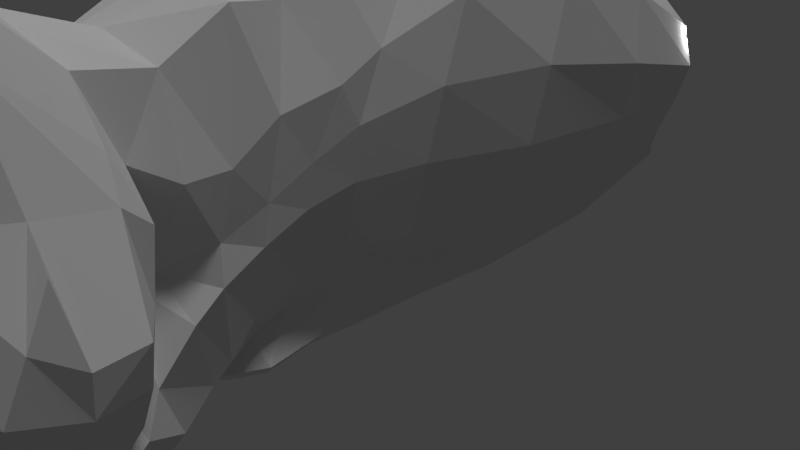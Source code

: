 # Source: cat_new.blend  (saved by Blender 2.79.0; exported with 4.5.12 LTS)
import bpy
from mathutils import Matrix  # noqa: F401  (used for matrix-valued properties, if any)

bpy.ops.wm.read_factory_settings(use_empty=True)
scene = bpy.context.scene
scene.name = 'Scene'

# ---- collections
col_collection_1 = bpy.data.collections.new('Collection 1'); scene.collection.children.link(col_collection_1)

# ---- world
world_world = bpy.data.worlds.new('World'); scene.world = world_world
world_world.color = (0.05088, 0.05088, 0.05088)
world_world.use_sun_shadow = False
world_world.sun_shadow_jitter_overblur = 0.0
world_world.cycles.sampling_method = 'MANUAL'

# ---- cameras
cam_camera = bpy.data.cameras.new('Camera')
cam_camera.clip_end = 100.0
cam_camera.lens = 35.0
cam_camera.sensor_width = 32.0
cam_camera.sensor_height = 18.0
cam_camera.ortho_scale = 7.314
cam_camera.dof.focus_distance = 0.0
cam_camera.dof.aperture_fstop = 128.0

# ---- lights
light_sun = bpy.data.lights.new('Sun', 'SUN')
light_sun.transmission_factor = 0.0
light_sun.angle = 0.1993
light_sun.energy = 1.0
light_sun.shadow_buffer_clip_start = 0.5
light_sun.shadow_soft_size = 0.1
light_sun.shadow_cascade_max_distance = 1000.0
light_lamp = bpy.data.lights.new('Lamp', 'POINT')
light_lamp.transmission_factor = 0.0
light_lamp.cutoff_distance = 30.0
light_lamp.energy = 100.0
light_lamp.shadow_buffer_clip_start = 1.001
light_lamp.shadow_soft_size = 0.1
light_lamp.shadow_maximum_resolution = 0.006
light_lamp.use_absolute_resolution = True

# ---- meshes
me_plane_001 = bpy.data.meshes.new('Plane.001')
me_plane_001.from_pydata([(-0.3381, 0.4658, -5.736), (0.194, -0.6605, -4.926), (0.5504, -2.007, -4.561), (1.775, 0.9208, -6.253), (1.465, -2.088, -4.687), (2.671, 0.8035, -6.891), (2.689, -2.004, -5.268), (3.234, 0.6113, -7.266), (3.438, -1.503, -6.763), (4.142, 0.3223, -8.28), (4.399, -0.8998, -7.729), (4.567, -0.4556, -8.024), (0.6557, 0.7609, -5.899), (1.537, -0.1681, -5.025), (2.262, -0.2267, -5.148), (1.062, -3.178, -4.056), (3.078, -0.5473, -5.494), (3.824, -0.486, -6.842), (4.255, -0.5515, -7.184), (-0.9946, 0.08477, -6.004), (-0.6853, -1.523, -5.642), (0.04359, -2.529, -5.208), (2.156, 1.218, -7.312), (0.8446, -3.109, -5.83), (2.888, 1.111, -7.754), (2.791, -2.53, -6.686), (3.196, 0.8379, -8.522), (3.353, -2.043, -7.63), (4.089, 0.2811, -8.815), (4.459, -1.221, -8.293), (4.592, -0.5151, -8.496), (0.4994, -3.044, -4.062), (0.2536, -3.297, -4.631), (0.7041, -3.645, -5.041), (0.5057, -3.826, -4.114), (0.6837, -4.033, -4.255), (0.7982, -4.173, -3.845), (0.6725, -3.687, -3.938), (-1.542, -0.344, -6.731), (-1.263, -0.4238, -8.51), (-0.9043, -2.2, -6.306), (-1.076, -1.874, -8.718), (-0.4083, -3.099, -6.199), (1.987, 1.044, -8.787), (-0.8323, -3.276, -8.48), (0.4354, -0.2731, -10.14), (0.6429, -3.226, -6.61), (2.529, 0.894, -9.215), (-0.04529, -3.485, -8.998), (1.271, -0.926, -10.61), (2.442, -3.112, -7.466), (3.148, 0.6689, -9.227), (1.208, -3.129, -9.482), (3.284, -2.165, -8.254), (3.841, 0.2271, -9.425), (2.203, -2.708, -9.533), (3.428, -0.3689, -10.38), (4.215, -1.513, -8.968), (4.199, -0.7168, -9.249), (3.55, -1.642, -10.18), (3.761, -1.228, -10.35), (-0.5654, -0.3269, -9.306), (-0.06961, -1.671, -9.797), (0.5743, -1.78, -10.19), (-0.4824, -4.597, -8.44), (1.255, -3.072, -10.51), (-1.468, -0.4914, -7.746), (-1.235, -2.03, -7.228), (-0.7258, -3.255, -7.423), (0.2632, -3.597, -7.303), (2.119, -3.136, -8.64), (2.771, 0.4286, -9.754), (3.0, -2.343, -8.666), (3.682, -0.08519, -9.957), (3.977, -1.673, -9.692), (4.047, -1.037, -10.07), (-0.8381, -4.358, -8.157), (-0.7764, -4.194, -7.381), (-0.1384, -4.406, -7.369), (-0.7375, -5.097, -7.681), (-0.4988, -5.168, -7.603), (-0.6055, -5.361, -7.866), (-0.7415, -4.947, -8.06), (-1.336, 2.099, -6.66), (-1.935, 2.017, -7.396), (2.409, 1.769, -7.636), (2.104, 1.424, -8.786), (-0.4226, 1.955, -6.379), (1.865, 1.914, -6.399), (0.5158, 1.915, -6.182), (-1.809, 1.517, -8.492), (1.149, 0.837, -10.58), (-1.391, 1.146, -9.166), (0.2598, 0.7088, -10.48), (-0.7421, 0.8567, -9.784), (-1.774, 3.238, -6.272), (-2.406, 2.979, -7.011), (2.399, 2.435, -7.642), (2.481, 2.125, -8.496), (-0.9316, 3.533, -5.94), (1.78, 2.981, -5.83), (0.2268, 3.536, -5.785), (-2.37, 2.631, -8.679), (1.222, 2.172, -10.95), (-1.914, 2.538, -9.668), (-0.01596, 2.064, -11.09), (-1.166, 2.341, -10.42), (2.773, 0.9341, -9.896), (3.048, 0.5994, -10.32), (2.196, -1.082, -10.95), (3.05, -2.138, -10.39), (2.667, -2.026, -10.85), (1.263, -3.371, -9.891), (1.623, -2.968, -9.542), (2.202, -2.528, -10.87), (3.287, 0.1559, -10.41), (2.704, 1.545, -9.321), (2.021, 0.2318, -10.94), (2.664, 2.0, -9.005), (1.977, 1.783, -10.46), (2.813, 1.172, -10.67), (2.955, 0.6005, -10.93), (2.735, -0.4067, -11.04), (3.131, -1.62, -10.79), (3.433, -0.3603, -11.01), (3.524, -1.215, -10.9), (3.594, -0.7993, -10.97), (1.715, -3.194, -10.3), (3.224, 0.08075, -11.05), (2.651, 1.728, -10.32), (2.614, 0.5072, -11.0), (2.594, 2.045, -10.14), (2.451, 1.813, -10.4), (2.204, -2.788, -10.36), (1.625, -3.158, -10.7), (2.142, -2.827, -10.88), (1.883, -3.164, -10.57), (2.159, -2.937, -10.64), (1.385, -3.367, -10.56), (1.346, -3.499, -10.2), (1.67, -3.389, -10.45), (1.638, -3.262, -10.7), (1.811, -3.272, -10.6), (-2.063, 3.964, -5.945), (-2.834, 3.788, -6.899), (2.259, 3.28, -7.202), (2.403, 2.921, -8.242), (-1.135, 3.987, -5.795), (1.59, 3.874, -5.962), (0.03794, 4.215, -5.614), (-2.772, 3.465, -8.407), (1.011, 2.986, -11.13), (-2.184, 3.276, -9.666), (-0.2438, 2.885, -11.29), (-1.406, 3.16, -10.57), (2.487, 2.747, -8.779), (2.233, 2.572, -10.2), (2.434, 2.542, -9.803), (1.418, 1.511, -10.73), (1.518, 2.346, -11.0), (2.163, 1.92, -10.58), (1.549, 2.889, -11.03), (2.566, 2.65, -10.54), (1.902, 2.345, -10.95), (1.989, 2.951, -11.08), (-2.274, 4.834, -5.825), (-3.135, 4.755, -6.767), (2.394, 4.169, -6.97), (2.445, 3.604, -7.876), (-1.339, 4.929, -5.602), (1.7, 4.672, -5.661), (-0.1477, 4.86, -5.52), (-3.0, 4.552, -8.424), (0.7997, 3.894, -11.11), (-2.364, 4.276, -9.674), (-0.4627, 3.839, -11.28), (-1.614, 4.073, -10.56), (2.501, 3.444, -8.472), (2.19, 3.189, -10.03), (2.42, 3.367, -9.549), (1.406, 3.813, -10.99), (2.457, 3.571, -10.5), (1.866, 3.824, -11.05), (-2.297, 5.738, -5.83), (-3.175, 5.496, -6.709), (2.432, 4.826, -6.602), (2.555, 4.315, -7.516), (-1.316, 5.761, -5.548), (1.965, 5.859, -5.537), (-0.1251, 5.71, -5.444), (-3.142, 5.26, -8.349), (0.7786, 4.701, -11.08), (-2.342, 5.126, -9.598), (-0.4401, 4.688, -11.21), (-1.592, 4.922, -10.48), (2.622, 4.151, -8.263), (2.317, 4.044, -9.894), (2.406, 4.153, -9.34), (1.371, 4.692, -11.01), (2.405, 4.387, -10.55), (1.857, 4.601, -11.1), (-2.264, 6.727, -5.494), (-3.122, 6.658, -6.46), (2.856, 5.987, -5.975), (3.06, 5.387, -7.092), (-1.217, 6.506, -5.308), (2.093, 6.996, -5.211), (0.1101, 6.949, -5.214), (-3.142, 6.414, -8.005), (0.7352, 6.139, -11.04), (-2.368, 6.312, -9.309), (-0.4912, 6.066, -11.04), (-1.631, 6.154, -10.23), (3.089, 5.042, -8.095), (2.45, 5.011, -9.899), (2.913, 4.94, -9.209), (1.344, 6.032, -10.97), (2.475, 5.534, -10.61), (1.849, 5.86, -11.11), (-2.34, 8.072, -5.532), (-3.153, 7.832, -6.343), (3.052, 7.989, -5.934), (3.42, 7.193, -7.088), (-1.329, 8.187, -5.266), (2.283, 9.185, -5.404), (-0.1291, 8.159, -5.115), (-3.192, 7.526, -7.927), (0.6366, 7.537, -10.97), (-2.428, 7.504, -9.214), (-0.5646, 7.414, -10.9), (-1.695, 7.42, -10.13), (3.472, 6.772, -8.187), (2.601, 6.812, -10.08), (3.088, 6.615, -9.349), (1.291, 7.486, -10.94), (2.551, 7.02, -10.65), (1.862, 7.273, -11.13), (-2.088, 10.13, -6.119), (-2.806, 9.943, -6.854), (2.944, 10.06, -6.506), (3.346, 9.6, -7.552), (-1.084, 10.15, -5.863), (1.705, 10.9, -5.765), (-0.04262, 10.37, -5.713), (-2.877, 9.802, -8.221), (0.717, 9.707, -10.82), (-2.164, 9.778, -9.331), (-0.408, 9.693, -10.79), (-1.472, 9.7, -10.12), (3.287, 9.474, -8.471), (2.603, 9.313, -10.02), (3.05, 9.427, -9.418), (1.335, 9.74, -10.78), (2.55, 9.599, -10.54), (1.936, 9.762, -10.92), (-1.454, 12.29, -7.155), (-2.11, 12.23, -7.746), (2.62, 12.32, -7.518), (2.9, 12.18, -8.196), (-0.661, 12.31, -6.968), (1.586, 12.68, -6.88), (0.2301, 12.79, -6.84), (-2.07, 12.05, -8.722), (0.8752, 11.92, -10.53), (-1.584, 12.05, -9.448), (-0.05628, 11.95, -10.41), (-0.9959, 11.98, -10.01), (2.823, 11.95, -8.831), (2.536, 11.82, -9.761), (2.672, 11.77, -9.353), (1.411, 12.38, -10.57), (2.367, 12.1, -10.1), (1.838, 12.34, -10.53), (-0.4397, 12.99, -7.899), (-0.7557, 12.95, -8.222), (1.803, 13.34, -8.091), (1.955, 13.22, -8.486), (0.02476, 13.0, -7.808), (1.369, 13.51, -7.787), (0.5172, 13.58, -7.755), (-0.7665, 12.87, -8.753), (0.8106, 12.67, -9.968), (-0.4779, 12.85, -9.149), (0.2325, 12.72, -9.876), (-0.1735, 12.77, -9.624), (1.955, 13.12, -8.885), (1.841, 13.06, -9.536), (1.907, 13.08, -9.196), (1.156, 13.24, -9.981), (1.716, 13.11, -9.798), (1.386, 13.19, -9.908), (0.2824, 13.1, -8.88), (0.1877, 13.09, -8.984), (0.9785, 13.63, -8.965), (1.025, 13.61, -9.084), (0.4221, 13.11, -8.848), (0.8463, 13.69, -8.853), (0.5897, 13.71, -8.848), (0.1855, 13.07, -9.155), (0.6593, 13.01, -9.5), (0.2747, 13.06, -9.281), (0.5164, 13.01, -9.478), (0.3703, 13.04, -9.386), (1.025, 13.58, -9.208), (0.9903, 13.55, -9.397), (1.01, 13.56, -9.295), (0.7829, 13.61, -9.526), (0.9525, 13.57, -9.475), (0.8526, 13.59, -9.505), (0.6563, 13.71, -9.232)], [], [(20, 2, 21), (3, 14, 13), (12, 3, 13), (5, 16, 14), (2, 15, 31), (43, 24, 22), (7, 17, 16), (23, 6, 25), (47, 26, 24), (17, 11, 18), (51, 28, 26), (30, 29, 10), (8, 29, 27), (28, 58, 30), (23, 32, 33), (4, 33, 15), (58, 29, 30), (17, 10, 8), (16, 8, 6), (14, 6, 4), (1, 13, 2), (13, 4, 2), (0, 12, 1), (57, 29, 58), (33, 34, 35), (9, 30, 11), (53, 29, 57), (26, 9, 7), (50, 27, 53), (24, 7, 5), (23, 50, 46), (22, 5, 3), (42, 23, 46), (40, 21, 42), (2, 32, 21), (34, 36, 35), (15, 37, 31), (31, 34, 32), (15, 35, 36), (1, 19, 0), (25, 6, 27), (6, 8, 27), (38, 20, 40), (20, 1, 2), (3, 5, 14), (5, 7, 16), (2, 4, 15), (43, 47, 24), (7, 9, 17), (23, 4, 6), (47, 51, 26), (17, 9, 11), (51, 54, 28), (10, 18, 11), (11, 30, 10), (8, 10, 29), (28, 54, 58), (23, 21, 32), (4, 23, 33), (17, 18, 10), (16, 17, 8), (14, 16, 6), (1, 12, 13), (13, 14, 4), (33, 32, 34), (9, 28, 30), (53, 27, 29), (26, 28, 9), (50, 25, 27), (24, 26, 7), (23, 25, 50), (22, 24, 5), (42, 21, 23), (40, 20, 21), (2, 31, 32), (34, 37, 36), (15, 36, 37), (31, 37, 34), (15, 33, 35), (1, 20, 19), (38, 19, 20), (67, 68, 44), (45, 62, 63), (61, 62, 45), (49, 63, 65), (44, 76, 64), (69, 70, 52), (51, 71, 73), (75, 59, 74), (55, 72, 74), (73, 75, 58), (69, 78, 77), (48, 64, 78), (58, 75, 74), (63, 48, 52), (41, 44, 62), (62, 44, 48), (39, 41, 61), (57, 58, 74), (78, 80, 79), (56, 60, 75), (53, 57, 74), (50, 53, 72), (69, 46, 50), (42, 46, 69), (40, 42, 68), (44, 68, 77), (79, 80, 81), (64, 76, 82), (76, 77, 79), (64, 81, 80), (41, 39, 66), (70, 72, 52), (72, 113, 52), (38, 40, 67), (67, 44, 41), (45, 63, 49), (44, 64, 48), (69, 52, 48), (47, 71, 51), (51, 73, 54), (60, 59, 75), (55, 74, 59), (73, 58, 54), (69, 77, 68), (48, 78, 69), (63, 112, 65), (41, 62, 61), (62, 48, 63), (78, 79, 77), (56, 75, 73), (53, 74, 72), (71, 56, 73), (50, 72, 70), (69, 50, 70), (42, 69, 68), (40, 68, 67), (44, 77, 76), (79, 81, 82), (64, 82, 81), (76, 79, 82), (64, 80, 78), (41, 66, 67), (38, 67, 66), (0, 83, 87), (38, 90, 84), (39, 90, 66), (22, 88, 85), (61, 92, 39), (0, 89, 12), (61, 93, 94), (43, 85, 86), (12, 88, 3), (45, 91, 93), (38, 83, 19), (0, 19, 83), (38, 66, 90), (39, 92, 90), (22, 3, 88), (61, 94, 92), (0, 87, 89), (61, 45, 93), (43, 22, 85), (12, 89, 88), (38, 84, 83), (89, 100, 88), (92, 106, 104), (85, 98, 86), (90, 104, 102), (87, 101, 89), (83, 99, 87), (91, 105, 93), (84, 102, 96), (88, 97, 85), (94, 105, 106), (84, 95, 83), (45, 49, 91), (52, 113, 112), (60, 126, 125), (86, 118, 116), (71, 108, 115), (43, 116, 107), (65, 109, 49), (103, 158, 159), (55, 59, 110), (49, 117, 91), (126, 56, 124), (47, 107, 108), (59, 60, 123), (134, 142, 136), (128, 124, 56), (123, 111, 110), (117, 122, 130), (108, 120, 121), (107, 129, 120), (115, 121, 128), (110, 111, 114), (60, 56, 126), (116, 131, 129), (123, 60, 125), (123, 110, 59), (119, 130, 132), (123, 125, 109), (109, 125, 122), (125, 126, 122), (126, 124, 122), (128, 122, 124), (122, 128, 130), (128, 121, 130), (121, 120, 130), (130, 120, 132), (120, 129, 132), (56, 115, 128), (71, 115, 56), (109, 114, 111), (89, 101, 100), (92, 94, 106), (85, 97, 98), (90, 92, 104), (87, 99, 101), (83, 95, 99), (91, 103, 105), (84, 90, 102), (88, 100, 97), (94, 93, 105), (84, 96, 95), (86, 98, 118), (71, 47, 108), (43, 86, 116), (65, 114, 109), (91, 117, 119), (49, 109, 117), (47, 43, 107), (110, 133, 55), (123, 109, 111), (117, 109, 122), (108, 107, 120), (107, 116, 129), (115, 108, 121), (116, 118, 131), (119, 117, 130), (112, 113, 127), (113, 55, 127), (133, 136, 127), (114, 134, 135), (127, 55, 133), (72, 55, 113), (63, 52, 112), (110, 114, 133), (135, 134, 136), (137, 135, 136), (114, 137, 133), (127, 142, 140), (139, 140, 138), (140, 141, 138), (65, 139, 138), (134, 138, 141), (127, 139, 112), (131, 132, 129), (132, 131, 119), (102, 152, 150), (95, 144, 143), (105, 151, 153), (97, 146, 98), (131, 156, 119), (106, 153, 154), (95, 147, 99), (98, 155, 118), (104, 154, 152), (119, 158, 91), (100, 145, 97), (101, 148, 100), (99, 149, 101), (118, 157, 131), (96, 150, 144), (151, 159, 161), (156, 160, 119), (158, 163, 159), (160, 162, 163), (158, 160, 163), (163, 164, 159), (161, 159, 164), (163, 162, 164), (147, 171, 149), (151, 180, 173), (155, 179, 157), (161, 182, 180), (144, 172, 166), (162, 178, 181), (157, 178, 156), (164, 181, 182), (150, 174, 172), (144, 165, 143), (153, 173, 175), (145, 168, 146), (154, 175, 176), (143, 169, 147), (152, 176, 174), (148, 167, 145), (146, 177, 155), (149, 170, 148), (168, 195, 177), (171, 188, 170), (177, 197, 179), (169, 189, 171), (179, 196, 178), (166, 190, 184), (173, 198, 191), (172, 192, 190), (165, 184, 183), (181, 196, 199), (173, 193, 175), (167, 186, 168), (180, 200, 198), (176, 193, 194), (169, 183, 187), (182, 199, 200), (174, 194, 192), (170, 185, 167), (195, 215, 197), (189, 205, 207), (197, 214, 196), (184, 208, 202), (191, 216, 209), (190, 210, 208), (183, 202, 201), (199, 214, 217), (193, 209, 211), (185, 204, 186), (198, 218, 216), (194, 211, 212), (187, 201, 205), (200, 217, 218), (192, 212, 210), (188, 203, 185), (186, 213, 195), (188, 207, 206), (214, 233, 232), (202, 226, 220), (209, 234, 227), (208, 228, 226), (201, 220, 219), (217, 232, 235), (209, 229, 211), (203, 222, 204), (216, 236, 234), (212, 229, 230), (201, 223, 205), (218, 235, 236), (210, 230, 228), (206, 221, 203), (204, 231, 213), (207, 224, 206), (213, 233, 215), (205, 225, 207), (234, 245, 227), (228, 244, 226), (219, 238, 237), (235, 250, 253), (227, 247, 229), (221, 240, 222), (234, 254, 252), (229, 248, 230), (223, 237, 241), (236, 253, 254), (230, 246, 228), (224, 239, 221), (222, 249, 231), (224, 243, 242), (231, 251, 233), (225, 241, 243), (232, 251, 250), (220, 244, 238), (253, 268, 271), (245, 265, 247), (239, 258, 240), (252, 272, 270), (247, 266, 248), (241, 255, 259), (254, 271, 272), (248, 264, 246), (242, 257, 239), (240, 267, 249), (242, 261, 260), (249, 269, 251), (243, 259, 261), (250, 269, 268), (244, 256, 238), (252, 263, 245), (246, 262, 244), (237, 256, 255), (103, 91, 158), (134, 141, 142), (133, 137, 136), (114, 65, 134), (114, 135, 137), (127, 136, 142), (140, 142, 141), (65, 112, 139), (134, 65, 138), (127, 140, 139), (102, 104, 152), (95, 96, 144), (105, 103, 151), (97, 145, 146), (131, 157, 156), (106, 105, 153), (95, 143, 147), (98, 146, 155), (104, 106, 154), (119, 160, 158), (100, 148, 145), (101, 149, 148), (99, 147, 149), (118, 155, 157), (96, 102, 150), (151, 103, 159), (156, 162, 160), (147, 169, 171), (151, 161, 180), (155, 177, 179), (161, 164, 182), (144, 150, 172), (162, 156, 178), (157, 179, 178), (164, 162, 181), (150, 152, 174), (144, 166, 165), (153, 151, 173), (145, 167, 168), (154, 153, 175), (143, 165, 169), (152, 154, 176), (148, 170, 167), (146, 168, 177), (149, 171, 170), (168, 186, 195), (171, 189, 188), (177, 195, 197), (169, 187, 189), (179, 197, 196), (166, 172, 190), (173, 180, 198), (172, 174, 192), (165, 166, 184), (181, 178, 196), (173, 191, 193), (167, 185, 186), (180, 182, 200), (176, 175, 193), (169, 165, 183), (182, 181, 199), (174, 176, 194), (170, 188, 185), (195, 213, 215), (189, 187, 205), (197, 215, 214), (184, 190, 208), (191, 198, 216), (190, 192, 210), (183, 184, 202), (199, 196, 214), (193, 191, 209), (185, 203, 204), (198, 200, 218), (194, 193, 211), (187, 183, 201), (200, 199, 217), (192, 194, 212), (188, 206, 203), (186, 204, 213), (188, 189, 207), (214, 215, 233), (202, 208, 226), (209, 216, 234), (208, 210, 228), (201, 202, 220), (217, 214, 232), (209, 227, 229), (203, 221, 222), (216, 218, 236), (212, 211, 229), (201, 219, 223), (218, 217, 235), (210, 212, 230), (206, 224, 221), (204, 222, 231), (207, 225, 224), (213, 231, 233), (205, 223, 225), (234, 252, 245), (228, 246, 244), (219, 220, 238), (235, 232, 250), (227, 245, 247), (221, 239, 240), (234, 236, 254), (229, 247, 248), (223, 219, 237), (236, 235, 253), (230, 248, 246), (224, 242, 239), (222, 240, 249), (224, 225, 243), (231, 249, 251), (225, 223, 241), (232, 233, 251), (220, 226, 244), (253, 250, 268), (245, 263, 265), (239, 257, 258), (252, 254, 272), (247, 265, 266), (241, 237, 255), (254, 253, 271), (248, 266, 264), (242, 260, 257), (240, 258, 267), (242, 243, 261), (249, 267, 269), (243, 241, 259), (250, 251, 269), (244, 262, 256), (252, 270, 263), (246, 264, 262), (237, 238, 256), (270, 290, 288), (265, 284, 266), (259, 273, 277), (272, 289, 290), (266, 282, 264), (260, 275, 257), (258, 285, 267), (260, 279, 278), (267, 287, 269), (261, 277, 279), (269, 286, 268), (262, 274, 256), (263, 288, 281), (264, 280, 262), (255, 274, 273), (271, 286, 289), (265, 281, 283), (257, 276, 258), (283, 299, 301), (275, 294, 276), (288, 308, 306), (283, 302, 284), (277, 291, 295), (290, 307, 308), (284, 300, 282), (278, 293, 275), (285, 294, 303), (279, 296, 278), (287, 303, 305), (279, 295, 297), (287, 304, 286), (280, 292, 274), (281, 306, 299), (282, 298, 280), (273, 292, 291), (289, 304, 307), (270, 272, 290), (265, 283, 284), (259, 255, 273), (272, 271, 289), (266, 284, 282), (260, 278, 275), (258, 276, 285), (260, 261, 279), (267, 285, 287), (261, 259, 277), (269, 287, 286), (262, 280, 274), (263, 270, 288), (264, 282, 280), (255, 256, 274), (271, 268, 286), (265, 263, 281), (257, 275, 276), (283, 281, 299), (275, 293, 294), (288, 290, 308), (283, 301, 302), (277, 273, 291), (290, 289, 307), (284, 302, 300), (278, 296, 293), (285, 276, 294), (279, 297, 296), (287, 285, 303), (279, 277, 295), (287, 305, 304), (280, 298, 292), (281, 288, 306), (282, 300, 298), (273, 274, 292), (289, 286, 304), (297, 309, 296), (295, 309, 297), (291, 309, 295), (292, 309, 291), (292, 298, 309), (298, 300, 309), (300, 302, 309), (302, 301, 309), (299, 309, 301), (299, 306, 309), (308, 309, 306), (308, 307, 309), (307, 304, 309), (305, 309, 304), (305, 303, 309), (303, 294, 309), (294, 293, 309), (293, 296, 309)])
_uv = me_plane_001.uv_layers.new(name='UVMap')
_uv.uv.foreach_set('vector', [0.002106, 0.5859, 0.07162, 0.6239, 0.02693, 0.6389, 0.1875, 0.4909, 0.1954, 0.564, 0.1607, 0.5581, 0.1314, 0.4944, 0.1875, 0.4909, 0.1607, 0.5581, 0.2382, 0.4857, 0.2388, 0.5727, 0.1954, 0.564, 0.09329, 0.6267, 0.102, 0.6933, 0.07545, 0.6794, 0.2356, 0.3942, 0.2622, 0.4533, 0.2221, 0.4539, 0.2707, 0.4869, 0.2977, 0.5402, 0.2388, 0.5727, 0.9051, 0.4382, 0.9998, 0.4824, 0.9548, 0.5287, 0.2732, 0.3995, 0.2919, 0.43, 0.2622, 0.4533, 0.2977, 0.5402, 0.3528, 0.5132, 0.323, 0.538, 0.2549, 0.3003, 0.2811, 0.2561, 0.285, 0.3071, 0.299, 0.2144, 0.3111, 0.1831, 0.3338, 0.1996, 0.391, 0.164, 0.3111, 0.1831, 0.3601, 0.1324, 0.2811, 0.2561, 0.261, 0.2115, 0.299, 0.2144, 0.6368, 0.2063, 0.6945, 0.1799, 0.6816, 0.2119, 0.9826, 0.4224, 0.9005, 0.3933, 0.9481, 0.3684, 0.2652, 0.1969, 0.3111, 0.1831, 0.299, 0.2144, 0.2993, 0.6016, 0.3417, 0.6282, 0.2767, 0.6456, 0.233, 0.5899, 0.2767, 0.6456, 0.2008, 0.6508, 0.1944, 0.5682, 0.2008, 0.6508, 0.1392, 0.6411, 0.09258, 0.5636, 0.1607, 0.5581, 0.09329, 0.6267, 0.1607, 0.5581, 0.1392, 0.6411, 0.09329, 0.6267, 0.08154, 0.4982, 0.1314, 0.4944, 0.09258, 0.5636, 0.2837, 0.164, 0.3111, 0.1831, 0.2652, 0.1969, 0.6816, 0.2119, 0.7249, 0.2017, 0.7219, 0.2165, 0.3038, 0.2586, 0.299, 0.2144, 0.3185, 0.2193, 0.9274, 0.6063, 0.975, 0.6587, 0.9425, 0.666, 0.285, 0.3071, 0.3038, 0.2586, 0.339, 0.3102, 0.9111, 0.5406, 0.9508, 0.5925, 0.9274, 0.6063, 0.2622, 0.4533, 0.2707, 0.4869, 0.2382, 0.4857, 0.9051, 0.4382, 0.9111, 0.5406, 0.8747, 0.4542, 0.2221, 0.4539, 0.2382, 0.4857, 0.1874, 0.49, 0.602, 0.1542, 0.6368, 0.2063, 0.6024, 0.2079, 0.7028, 0.5353, 0.7603, 0.5675, 0.7077, 0.5822, 0.07162, 0.6239, 0.04413, 0.6827, 0.02693, 0.6389, 0.7249, 0.2017, 0.7423, 0.2208, 0.7219, 0.2165, 0.102, 0.6933, 0.07578, 0.7125, 0.07545, 0.6794, 0.07545, 0.6794, 0.06242, 0.7153, 0.04413, 0.6827, 0.9481, 0.3684, 0.9038, 0.3528, 0.9108, 0.3332, 0.5231, 0.1516, 0.4646, 0.0965, 0.5015, 0.08893, 0.4085, 0.111, 0.4642, 0.1436, 0.3601, 0.1324, 0.4642, 0.1436, 0.391, 0.164, 0.3601, 0.1324, 0.6947, 0.4448, 0.7392, 0.5129, 0.7028, 0.5353, 0.002106, 0.5859, 0.0622, 0.5615, 0.07162, 0.6239, 0.1875, 0.4909, 0.2382, 0.4857, 0.1954, 0.564, 0.2382, 0.4857, 0.2707, 0.4869, 0.2388, 0.5727, 0.09329, 0.6267, 0.1392, 0.6411, 0.102, 0.6933, 0.2356, 0.3942, 0.2732, 0.3995, 0.2622, 0.4533, 0.2707, 0.4869, 0.3323, 0.4766, 0.2977, 0.5402, 0.9051, 0.4382, 0.9826, 0.4224, 0.9998, 0.4824, 0.2732, 0.3995, 0.3043, 0.4018, 0.2919, 0.43, 0.2977, 0.5402, 0.3323, 0.4766, 0.3528, 0.5132, 0.2549, 0.3003, 0.2531, 0.2607, 0.2811, 0.2561, 0.3338, 0.1996, 0.3571, 0.2163, 0.3185, 0.2193, 0.3185, 0.2193, 0.299, 0.2144, 0.3338, 0.1996, 0.391, 0.164, 0.3338, 0.1996, 0.3111, 0.1831, 0.2811, 0.2561, 0.2527, 0.2573, 0.261, 0.2115, 0.6368, 0.2063, 0.6566, 0.152, 0.6945, 0.1799, 0.9826, 0.4224, 0.9051, 0.4382, 0.9005, 0.3933, 0.2993, 0.6016, 0.3244, 0.6053, 0.3417, 0.6282, 0.233, 0.5899, 0.2993, 0.6016, 0.2767, 0.6456, 0.1944, 0.5682, 0.233, 0.5899, 0.2008, 0.6508, 0.09258, 0.5636, 0.1314, 0.4944, 0.1607, 0.5581, 0.1607, 0.5581, 0.1944, 0.5682, 0.1392, 0.6411, 0.6816, 0.2119, 0.6945, 0.1799, 0.7249, 0.2017, 0.3038, 0.2586, 0.2811, 0.2561, 0.299, 0.2144, 0.9274, 0.6063, 0.9508, 0.5925, 0.975, 0.6587, 0.285, 0.3071, 0.2811, 0.2561, 0.3038, 0.2586, 0.9111, 0.5406, 0.9564, 0.5399, 0.9508, 0.5925, 0.3126, 0.3328, 0.285, 0.3071, 0.339, 0.3102, 0.9051, 0.4382, 0.9548, 0.5287, 0.9111, 0.5406, 0.2221, 0.4539, 0.2622, 0.4533, 0.2382, 0.4857, 0.602, 0.1542, 0.6566, 0.152, 0.6368, 0.2063, 0.7028, 0.5353, 0.7392, 0.5129, 0.7603, 0.5675, 0.07162, 0.6239, 0.07545, 0.6794, 0.04413, 0.6827, 0.06242, 0.7153, 0.07578, 0.7125, 0.07579, 0.7375, 0.102, 0.6933, 0.07575, 0.7375, 0.07578, 0.7125, 0.07545, 0.6794, 0.07578, 0.7125, 0.06242, 0.7153, 0.9481, 0.3684, 0.9005, 0.3933, 0.9038, 0.3528, 0.0622, 0.5615, 0.002106, 0.5859, 0.0001892, 0.5104, 0.6947, 0.4448, 0.7389, 0.4374, 0.7392, 0.5129, 0.6634, 0.5186, 0.6522, 0.5761, 0.6038, 0.5709, 0.05526, 0.145, 0.04721, 0.07452, 0.08168, 0.08097, 0.0001892, 0.1263, 0.04721, 0.07452, 0.05526, 0.145, 0.1029, 0.1636, 0.08168, 0.08097, 0.1265, 0.07989, 0.5983, 0.572, 0.6116, 0.6253, 0.5899, 0.6385, 0.8404, 0.4632, 0.8661, 0.5666, 0.8069, 0.5639, 0.2549, 0.3003, 0.2249, 0.3072, 0.2258, 0.2566, 0.2331, 0.1763, 0.2275, 0.1392, 0.2532, 0.1502, 0.2344, 0.07136, 0.2785, 0.08432, 0.2532, 0.1502, 0.2275, 0.2461, 0.2248, 0.1996, 0.261, 0.2115, 0.5672, 0.2038, 0.523, 0.2112, 0.5111, 0.1785, 0.7762, 0.5099, 0.7607, 0.4476, 0.8106, 0.4297, 0.2652, 0.1969, 0.2331, 0.1763, 0.2532, 0.1502, 0.4969, 0.5108, 0.5522, 0.5866, 0.4909, 0.5965, 0.5979, 0.5091, 0.5983, 0.572, 0.5312, 0.5031, 0.5312, 0.5031, 0.5983, 0.572, 0.5522, 0.5866, 0.6091, 0.4435, 0.5979, 0.5091, 0.5616, 0.4401, 0.2837, 0.164, 0.2652, 0.1969, 0.2532, 0.1502, 0.523, 0.2112, 0.4808, 0.2196, 0.4751, 0.2075, 0.2047, 0.2389, 0.2048, 0.1967, 0.2248, 0.1996, 0.9274, 0.6063, 0.9425, 0.666, 0.9112, 0.6773, 0.9111, 0.5406, 0.9274, 0.6063, 0.9038, 0.6071, 0.8404, 0.4632, 0.8747, 0.4542, 0.9111, 0.5406, 0.602, 0.1542, 0.6024, 0.2079, 0.5672, 0.2038, 0.7028, 0.5353, 0.7049, 0.5824, 0.6522, 0.5761, 0.6038, 0.5709, 0.6522, 0.5761, 0.648, 0.6219, 0.4751, 0.2075, 0.4808, 0.2196, 0.4646, 0.2208, 0.5899, 0.6385, 0.6116, 0.6253, 0.6125, 0.6548, 0.6116, 0.6253, 0.648, 0.6219, 0.6289, 0.664, 0.7607, 0.4476, 0.7607, 0.4015, 0.7768, 0.4031, 0.7427, 0.3057, 0.7603, 0.2416, 0.7935, 0.248, 0.2665, 0.03028, 0.2785, 0.08432, 0.2155, 0.0001892, 0.2785, 0.08432, 0.2249, 0.03578, 0.2155, 0.0001892, 0.6947, 0.4448, 0.7028, 0.5353, 0.6634, 0.5186, 0.6634, 0.5186, 0.6038, 0.5709, 0.6006, 0.5081, 0.05526, 0.145, 0.08168, 0.08097, 0.1029, 0.1636, 0.5983, 0.572, 0.5899, 0.6385, 0.5522, 0.5866, 0.8404, 0.4632, 0.8069, 0.5639, 0.7762, 0.5099, 0.2732, 0.3995, 0.3002, 0.3705, 0.3043, 0.4011, 0.2549, 0.3003, 0.2258, 0.2566, 0.2531, 0.2607, 0.219, 0.1618, 0.2275, 0.1392, 0.2331, 0.1763, 0.2344, 0.07136, 0.2532, 0.1502, 0.2275, 0.1392, 0.2275, 0.2461, 0.261, 0.2115, 0.2527, 0.2573, 0.5672, 0.2038, 0.5111, 0.1785, 0.549, 0.1526, 0.7762, 0.5099, 0.8106, 0.4297, 0.8404, 0.4632, 0.4969, 0.5108, 0.4748, 0.5653, 0.4587, 0.5342, 0.5979, 0.5091, 0.5312, 0.5031, 0.5616, 0.4401, 0.5312, 0.5031, 0.5522, 0.5866, 0.4969, 0.5108, 0.523, 0.2112, 0.4751, 0.2075, 0.5111, 0.1785, 0.2047, 0.2389, 0.2248, 0.1996, 0.2275, 0.2461, 0.9274, 0.6063, 0.9112, 0.6773, 0.9038, 0.6071, 0.2249, 0.3072, 0.2019, 0.2583, 0.2258, 0.2566, 0.9111, 0.5406, 0.9038, 0.6071, 0.8661, 0.5666, 0.8404, 0.4632, 0.9111, 0.5406, 0.8661, 0.5666, 0.602, 0.1542, 0.5672, 0.2038, 0.549, 0.1526, 0.7028, 0.5353, 0.6522, 0.5761, 0.6634, 0.5186, 0.6038, 0.5709, 0.648, 0.6219, 0.6116, 0.6253, 0.6289, 0.664, 0.6184, 0.6772, 0.6125, 0.6548, 0.5899, 0.6385, 0.6125, 0.6548, 0.6138, 0.6779, 0.6116, 0.6253, 0.6289, 0.664, 0.6125, 0.6548, 0.7607, 0.4476, 0.7768, 0.4031, 0.8106, 0.4297, 0.6006, 0.5081, 0.6471, 0.4469, 0.6634, 0.5186, 0.6904, 0.4431, 0.6634, 0.5186, 0.6471, 0.4469, 0.5015, 0.08893, 0.4646, 0.0001892, 0.5074, 0.01666, 0.6904, 0.4431, 0.623, 0.3527, 0.6709, 0.3332, 0.7603, 0.2416, 0.7781, 0.152, 0.7935, 0.248, 0.2221, 0.4539, 0.1673, 0.4502, 0.2088, 0.4281, 0.5616, 0.4401, 0.5927, 0.3691, 0.6091, 0.4435, 0.5015, 0.08893, 0.5519, 0.02766, 0.5509, 0.08141, 0.5616, 0.4401, 0.497, 0.3952, 0.5524, 0.3832, 0.5258, 0.2452, 0.5935, 0.2478, 0.5306, 0.2664, 0.5509, 0.08141, 0.6073, 0.03442, 0.6071, 0.0791, 0.05493, 0.1459, 0.05692, 0.2131, 0.02163, 0.1831, 0.6947, 0.4448, 0.7336, 0.3412, 0.7389, 0.4374, 0.5015, 0.08893, 0.4646, 0.0965, 0.4646, 0.0001892, 0.6904, 0.4431, 0.6471, 0.4469, 0.623, 0.3527, 0.7603, 0.2416, 0.7427, 0.1674, 0.7781, 0.152, 0.2221, 0.4539, 0.1874, 0.49, 0.1673, 0.4502, 0.5616, 0.4401, 0.5524, 0.3832, 0.5927, 0.3691, 0.5015, 0.08893, 0.5074, 0.01666, 0.5519, 0.02766, 0.5616, 0.4401, 0.5036, 0.4447, 0.497, 0.3952, 0.5258, 0.2452, 0.582, 0.2212, 0.5935, 0.2478, 0.5509, 0.08141, 0.5519, 0.02766, 0.6073, 0.03442, 0.6947, 0.4448, 0.6919, 0.3332, 0.7336, 0.3412, 0.5519, 0.02766, 0.6073, 0.03442, 0.6073, 0.03442, 0.5927, 0.3691, 0.5524, 0.3832, 0.5927, 0.3691, 0.5935, 0.2478, 0.5306, 0.2664, 0.5306, 0.2664, 0.7781, 0.152, 0.7427, 0.1674, 0.7781, 0.152, 0.5074, 0.01666, 0.5519, 0.02766, 0.5519, 0.02766, 0.4646, 0.0001892, 0.5074, 0.01666, 0.5074, 0.01666, 0.05692, 0.2131, 0.02163, 0.1831, 0.02163, 0.1831, 0.6709, 0.3332, 0.623, 0.3527, 0.6709, 0.3332, 0.1673, 0.4502, 0.2088, 0.4281, 0.2088, 0.4281, 0.5524, 0.3832, 0.497, 0.3952, 0.5524, 0.3832, 0.6919, 0.3332, 0.7336, 0.3412, 0.7336, 0.3412, 0.05493, 0.1459, 0.1029, 0.1636, 0.05692, 0.2131, 0.2155, 0.0001892, 0.2249, 0.03578, 0.3371, 0.2672, 0.219, 0.1618, 0.219, 0.1618, 0.2275, 0.1392, 0.5306, 0.2664, 0.5306, 0.2664, 0.5306, 0.2664, 0.3002, 0.3705, 0.2732, 0.3995, 0.3002, 0.3705, 0.5258, 0.2452, 0.5306, 0.2664, 0.5258, 0.2452, 0.1265, 0.07989, 0.1029, 0.1636, 0.1029, 0.1636, 0.05692, 0.2131, 0.05692, 0.2131, 0.05692, 0.2131, 0.2344, 0.07136, 0.2275, 0.1392, 0.2344, 0.07136, 0.1029, 0.1636, 0.05692, 0.2131, 0.05692, 0.2131, 0.219, 0.1618, 0.2047, 0.2389, 0.2047, 0.2389, 0.2732, 0.3995, 0.2356, 0.3942, 0.2732, 0.3995, 0.2275, 0.1392, 0.219, 0.1618, 0.2344, 0.07136, 0.4587, 0.5342, 0.3466, 0.3028, 0.3466, 0.3028, 0.2249, 0.3072, 0.2047, 0.2389, 0.2047, 0.2389, 0.2344, 0.07136, 0.1686, 0.1175, 0.2344, 0.07136, 0.05692, 0.2131, 0.1029, 0.1636, 0.05692, 0.2131, 0.2732, 0.3995, 0.2356, 0.3942, 0.2732, 0.3995, 0.5258, 0.2452, 0.5306, 0.2664, 0.5258, 0.2452, 0.3002, 0.3705, 0.2732, 0.3995, 0.3002, 0.3705, 0.2344, 0.07136, 0.1686, 0.1175, 0.4587, 0.5342, 0.219, 0.1618, 0.2047, 0.2389, 0.219, 0.1618, 0.5306, 0.2664, 0.5306, 0.2664, 0.5306, 0.2664, 0.2344, 0.07136, 0.219, 0.1618, 0.2275, 0.1392, 0.2344, 0.07136, 0.2344, 0.07136, 0.2275, 0.1392, 0.05692, 0.2131, 0.05692, 0.2131, 0.05692, 0.2131, 0.2344, 0.07136, 0.2275, 0.1392, 0.1029, 0.1636, 0.1029, 0.1636, 0.2275, 0.1392, 0.1029, 0.1636, 0.2275, 0.1392, 0.219, 0.1618, 0.1029, 0.1636, 0.219, 0.1618, 0.2047, 0.2389, 0.1029, 0.1636, 0.2249, 0.3072, 0.1029, 0.1636, 0.2047, 0.2389, 0.1029, 0.1636, 0.2249, 0.3072, 0.05692, 0.2131, 0.2249, 0.3072, 0.2732, 0.3995, 0.05692, 0.2131, 0.2732, 0.3995, 0.2356, 0.3942, 0.05692, 0.2131, 0.05692, 0.2131, 0.2356, 0.3942, 0.05692, 0.2131, 0.2356, 0.3942, 0.5306, 0.2664, 0.05692, 0.2131, 0.2047, 0.2389, 0.3002, 0.3705, 0.2249, 0.3072, 0.3002, 0.3705, 0.3002, 0.3705, 0.2047, 0.2389, 0.1029, 0.1636, 0.1265, 0.07989, 0.1686, 0.1175, 0.5519, 0.02766, 0.5519, 0.02766, 0.6073, 0.03442, 0.5927, 0.3691, 0.5524, 0.3832, 0.5524, 0.3832, 0.5935, 0.2478, 0.5935, 0.2478, 0.5306, 0.2664, 0.7781, 0.152, 0.7427, 0.1674, 0.7427, 0.1674, 0.5074, 0.01666, 0.5074, 0.01666, 0.5519, 0.02766, 0.4646, 0.0001892, 0.4646, 0.0001892, 0.5074, 0.01666, 0.05692, 0.2131, 0.05692, 0.2131, 0.02163, 0.1831, 0.6709, 0.3332, 0.623, 0.3527, 0.623, 0.3527, 0.1673, 0.4502, 0.1673, 0.4502, 0.2088, 0.4281, 0.5524, 0.3832, 0.497, 0.3952, 0.497, 0.3952, 0.6919, 0.3332, 0.6919, 0.3332, 0.7336, 0.3412, 0.5306, 0.2664, 0.5306, 0.2664, 0.5306, 0.2664, 0.3002, 0.3705, 0.2732, 0.3995, 0.2732, 0.3995, 0.5258, 0.2452, 0.5306, 0.2664, 0.5306, 0.2664, 0.1265, 0.07989, 0.1265, 0.07989, 0.1029, 0.1636, 0.05692, 0.2131, 0.05692, 0.2131, 0.05692, 0.2131, 0.1029, 0.1636, 0.1029, 0.1636, 0.05692, 0.2131, 0.2732, 0.3995, 0.2356, 0.3942, 0.2356, 0.3942, 0.2344, 0.07136, 0.3466, 0.3028, 0.2344, 0.07136, 0.2344, 0.07136, 0.1029, 0.1636, 0.1686, 0.1175, 0.05692, 0.2131, 0.1029, 0.1636, 0.1029, 0.1636, 0.2732, 0.3995, 0.2356, 0.3942, 0.2356, 0.3942, 0.5258, 0.2452, 0.5306, 0.2664, 0.5306, 0.2664, 0.3002, 0.3705, 0.2732, 0.3995, 0.2732, 0.3995, 0.5306, 0.2664, 0.5306, 0.2664, 0.5306, 0.2664, 0.05692, 0.2131, 0.05692, 0.2131, 0.05692, 0.2131, 0.3371, 0.2672, 0.2249, 0.03578, 0.3466, 0.3028, 0.2249, 0.03578, 0.2344, 0.07136, 0.3466, 0.3028, 0.3466, 0.3028, 0.3466, 0.3028, 0.3466, 0.3028, 0.1265, 0.07989, 0.1265, 0.07989, 0.1265, 0.07989, 0.3466, 0.3028, 0.2344, 0.07136, 0.3466, 0.3028, 0.2785, 0.08432, 0.2344, 0.07136, 0.2249, 0.03578, 0.4969, 0.5108, 0.4909, 0.5965, 0.4748, 0.5653, 0.2344, 0.07136, 0.4587, 0.5342, 0.3466, 0.3028, 0.1265, 0.07989, 0.4587, 0.5342, 0.3466, 0.3028, 0.3466, 0.3028, 0.1265, 0.07989, 0.3466, 0.3028, 0.4587, 0.5342, 0.3466, 0.3028, 0.3466, 0.3028, 0.3466, 0.3028, 0.3466, 0.3028, 0.3466, 0.3028, 0.3371, 0.2672, 0.3466, 0.3028, 0.4587, 0.5342, 0.3466, 0.3028, 0.4587, 0.5342, 0.4587, 0.5342, 0.4587, 0.5342, 0.4748, 0.5653, 0.4587, 0.5342, 0.1265, 0.07989, 0.1265, 0.07989, 0.1265, 0.07989, 0.3466, 0.3028, 0.3371, 0.2672, 0.3371, 0.2672, 0.5306, 0.2664, 0.05692, 0.2131, 0.5306, 0.2664, 0.05692, 0.2131, 0.5306, 0.2664, 0.05692, 0.2131, 0.7781, 0.152, 0.7427, 0.1674, 0.7781, 0.152, 0.7336, 0.3412, 0.6919, 0.3332, 0.7336, 0.3412, 0.02163, 0.1831, 0.05692, 0.2131, 0.02163, 0.1831, 0.5935, 0.2478, 0.5306, 0.2664, 0.5306, 0.2664, 0.5306, 0.2664, 0.05692, 0.2131, 0.05692, 0.2131, 0.5524, 0.3832, 0.497, 0.3952, 0.5524, 0.3832, 0.4646, 0.0001892, 0.5074, 0.01666, 0.5074, 0.01666, 0.5306, 0.2664, 0.5306, 0.2664, 0.5306, 0.2664, 0.5927, 0.3691, 0.5524, 0.3832, 0.5927, 0.3691, 0.05692, 0.2131, 0.05692, 0.2131, 0.05692, 0.2131, 0.1673, 0.4502, 0.2088, 0.4281, 0.2088, 0.4281, 0.5519, 0.02766, 0.6073, 0.03442, 0.6073, 0.03442, 0.5074, 0.01666, 0.5519, 0.02766, 0.5519, 0.02766, 0.5306, 0.2664, 0.5306, 0.2664, 0.5306, 0.2664, 0.6709, 0.3332, 0.623, 0.3527, 0.6709, 0.3332, 0.05692, 0.2131, 0.05692, 0.2131, 0.05692, 0.2131, 0.05692, 0.2131, 0.05692, 0.2131, 0.05692, 0.2131, 0.05692, 0.2131, 0.0, 0.0, 0.05692, 0.2131, 0.05692, 0.2131, 0.05692, 0.2131, 0.0, 0.0, 0.05692, 0.2131, 0.05692, 0.2131, 0.0, 0.0, 0.0, 0.0, 0.0, 0.0, 0.05692, 0.2131, 0.05692, 0.2131, 0.05692, 0.2131, 0.0, 0.0, 0.0, 0.0, 0.05692, 0.2131, 0.0, 0.0, 0.5074, 0.01666, 0.5519, 0.02766, 0.5519, 0.02766, 0.05692, 0.2131, 0.05692, 0.2131, 0.05692, 0.2131, 0.5306, 0.2664, 0.5306, 0.2664, 0.5306, 0.2664, 0.05692, 0.2131, 0.0, 0.0, 0.05692, 0.2131, 0.6709, 0.3332, 0.623, 0.3527, 0.6709, 0.3332, 0.05692, 0.2131, 0.05692, 0.2131, 0.05692, 0.2131, 0.5306, 0.2664, 0.05692, 0.2131, 0.05692, 0.2131, 0.0, 0.0, 0.05692, 0.2131, 0.0, 0.0, 0.7781, 0.152, 0.7427, 0.1674, 0.7781, 0.152, 0.6919, 0.3332, 0.7336, 0.3412, 0.7336, 0.3412, 0.02163, 0.1831, 0.05692, 0.2131, 0.02163, 0.1831, 0.5935, 0.2478, 0.5306, 0.2664, 0.5306, 0.2664, 0.5524, 0.3832, 0.497, 0.3952, 0.5524, 0.3832, 0.4646, 0.0001892, 0.5074, 0.01666, 0.5074, 0.01666, 0.5927, 0.3691, 0.5524, 0.3832, 0.5927, 0.3691, 0.1673, 0.4502, 0.2088, 0.4281, 0.2088, 0.4281, 0.5306, 0.2664, 0.5306, 0.2664, 0.5306, 0.2664, 0.5519, 0.02766, 0.6073, 0.03442, 0.6073, 0.03442, 0.5306, 0.2664, 0.5306, 0.2664, 0.5306, 0.2664, 0.5519, 0.02766, 0.6073, 0.03442, 0.6073, 0.03442, 0.5306, 0.2664, 0.5306, 0.2664, 0.5306, 0.2664, 0.5074, 0.01666, 0.5519, 0.02766, 0.5519, 0.02766, 0.5306, 0.2664, 0.05692, 0.2131, 0.05692, 0.2131, 0.6709, 0.3332, 0.623, 0.3527, 0.6709, 0.3332, 0.05692, 0.2131, 0.05692, 0.2131, 0.05692, 0.2131, 0.7781, 0.152, 0.7427, 0.1674, 0.7781, 0.152, 0.7336, 0.3412, 0.6919, 0.3332, 0.7336, 0.3412, 0.05692, 0.2131, 0.05692, 0.2131, 0.05692, 0.2131, 0.05692, 0.2131, 0.02163, 0.1831, 0.02163, 0.1831, 0.5935, 0.2478, 0.5306, 0.2664, 0.5306, 0.2664, 0.05692, 0.2131, 0.0, 0.0, 0.05692, 0.2131, 0.5524, 0.3832, 0.497, 0.3952, 0.5524, 0.3832, 0.5074, 0.01666, 0.4646, 0.0001892, 0.5074, 0.01666, 0.0, 0.0, 0.05692, 0.2131, 0.0, 0.0, 0.5927, 0.3691, 0.5524, 0.3832, 0.5927, 0.3691, 0.1673, 0.4502, 0.2088, 0.4281, 0.2088, 0.4281, 0.5306, 0.2664, 0.5306, 0.2664, 0.5306, 0.2664, 0.5519, 0.02766, 0.5074, 0.01666, 0.5519, 0.02766, 0.5306, 0.2664, 0.05692, 0.2131, 0.05692, 0.2131, 0.6709, 0.3332, 0.623, 0.3527, 0.6709, 0.3332, 0.05692, 0.2131, 0.05692, 0.2131, 0.05692, 0.2131, 0.7781, 0.152, 0.7427, 0.1674, 0.7781, 0.152, 0.7336, 0.3412, 0.6919, 0.3332, 0.7336, 0.3412, 0.05692, 0.2131, 0.05692, 0.2131, 0.05692, 0.2131, 0.02163, 0.1831, 0.05692, 0.2131, 0.02163, 0.1831, 0.5935, 0.2478, 0.5306, 0.2664, 0.5306, 0.2664, 0.05692, 0.2131, 0.0, 0.0, 0.05692, 0.2131, 0.5524, 0.3832, 0.497, 0.3952, 0.5524, 0.3832, 0.5074, 0.01666, 0.4646, 0.0001892, 0.5074, 0.01666, 0.0, 0.0, 0.05692, 0.2131, 0.0, 0.0, 0.5927, 0.3691, 0.5524, 0.3832, 0.5927, 0.3691, 0.1673, 0.4502, 0.2088, 0.4281, 0.2088, 0.4281, 0.5306, 0.2664, 0.5306, 0.2664, 0.5306, 0.2664, 0.6073, 0.03442, 0.5519, 0.02766, 0.6073, 0.03442, 0.05692, 0.2131, 0.5306, 0.2664, 0.05692, 0.2131, 0.6709, 0.3332, 0.623, 0.3527, 0.6709, 0.3332, 0.05692, 0.2131, 0.05692, 0.2131, 0.05692, 0.2131, 0.7781, 0.152, 0.7427, 0.1674, 0.7781, 0.152, 0.7336, 0.3412, 0.6919, 0.3332, 0.7336, 0.3412, 0.05692, 0.2131, 0.05692, 0.2131, 0.05692, 0.2131, 0.05692, 0.2131, 0.02163, 0.1831, 0.02163, 0.1831, 0.5935, 0.2478, 0.5306, 0.2664, 0.5306, 0.2664, 0.05692, 0.2131, 0.0, 0.0, 0.05692, 0.2131, 0.5524, 0.3832, 0.497, 0.3952, 0.5524, 0.3832, 0.4646, 0.0001892, 0.5074, 0.01666, 0.5074, 0.01666, 0.0, 0.0, 0.05692, 0.2131, 0.0, 0.0, 0.5927, 0.3691, 0.5524, 0.3832, 0.5927, 0.3691, 0.1673, 0.4502, 0.2088, 0.4281, 0.2088, 0.4281, 0.5306, 0.2664, 0.5306, 0.2664, 0.5306, 0.2664, 0.5519, 0.02766, 0.6073, 0.03442, 0.6073, 0.03442, 0.5306, 0.2664, 0.5306, 0.2664, 0.5306, 0.2664, 0.5074, 0.01666, 0.5519, 0.02766, 0.5519, 0.02766, 0.05692, 0.2131, 0.05692, 0.2131, 0.05692, 0.2131, 0.7427, 0.1674, 0.7781, 0.152, 0.7781, 0.152, 0.7336, 0.3412, 0.6919, 0.3332, 0.7336, 0.3412, 0.05692, 0.2131, 0.05692, 0.2131, 0.05692, 0.2131, 0.05692, 0.2131, 0.02163, 0.1831, 0.02163, 0.1831, 0.5935, 0.2478, 0.5306, 0.2664, 0.5306, 0.2664, 0.05692, 0.2131, 0.0, 0.0, 0.05692, 0.2131, 0.497, 0.3952, 0.5524, 0.3832, 0.5524, 0.3832, 0.5074, 0.01666, 0.4646, 0.0001892, 0.5074, 0.01666, 0.0, 0.0, 0.05692, 0.2131, 0.0, 0.0, 0.5524, 0.3832, 0.5927, 0.3691, 0.5927, 0.3691, 0.1673, 0.4502, 0.2088, 0.4281, 0.2088, 0.4281, 0.5306, 0.2664, 0.5306, 0.2664, 0.5306, 0.2664, 0.6073, 0.03442, 0.5519, 0.02766, 0.6073, 0.03442, 0.5306, 0.2664, 0.5306, 0.2664, 0.5306, 0.2664, 0.5519, 0.02766, 0.5074, 0.01666, 0.5519, 0.02766, 0.05692, 0.2131, 0.5306, 0.2664, 0.05692, 0.2131, 0.6709, 0.3332, 0.623, 0.3527, 0.6709, 0.3332, 0.05692, 0.2131, 0.05692, 0.2131, 0.05692, 0.2131, 0.05692, 0.2131, 0.02163, 0.1831, 0.02163, 0.1831, 0.5935, 0.2478, 0.5306, 0.2664, 0.5306, 0.2664, 0.05692, 0.2131, 0.0, 0.0, 0.05692, 0.2131, 0.497, 0.3952, 0.5524, 0.3832, 0.5524, 0.3832, 0.5074, 0.01666, 0.4646, 0.0001892, 0.5074, 0.01666, 0.0, 0.0, 0.05692, 0.2131, 0.0, 0.0, 0.5524, 0.3832, 0.5927, 0.3691, 0.5927, 0.3691, 0.1673, 0.4502, 0.2088, 0.4281, 0.2088, 0.4281, 0.5306, 0.2664, 0.5306, 0.2664, 0.5306, 0.2664, 0.6073, 0.03442, 0.5519, 0.02766, 0.6073, 0.03442, 0.5306, 0.2664, 0.5306, 0.2664, 0.5306, 0.2664, 0.5519, 0.02766, 0.5074, 0.01666, 0.5519, 0.02766, 0.05692, 0.2131, 0.5306, 0.2664, 0.05692, 0.2131, 0.623, 0.3527, 0.6709, 0.3332, 0.6709, 0.3332, 0.05692, 0.2131, 0.05692, 0.2131, 0.05692, 0.2131, 0.7427, 0.1674, 0.7781, 0.152, 0.7781, 0.152, 0.7336, 0.3412, 0.6919, 0.3332, 0.7336, 0.3412, 0.05692, 0.2131, 0.05692, 0.2131, 0.05692, 0.2131, 0.4587, 0.5342, 0.4587, 0.5342, 0.3466, 0.3028, 0.3466, 0.3028, 0.3466, 0.3028, 0.3466, 0.3028, 0.1265, 0.07989, 0.1265, 0.07989, 0.1265, 0.07989, 0.4587, 0.5342, 0.4587, 0.5342, 0.3466, 0.3028, 0.3466, 0.3028, 0.3466, 0.3028, 0.3466, 0.3028, 0.3466, 0.3028, 0.3466, 0.3028, 0.4587, 0.5342, 0.4587, 0.5342, 0.4748, 0.5653, 0.4748, 0.5653, 0.1265, 0.07989, 0.1265, 0.07989, 0.1265, 0.07989, 0.3466, 0.3028, 0.3466, 0.3028, 0.3371, 0.2672, 0.7781, 0.152, 0.7427, 0.1674, 0.7427, 0.1674, 0.7336, 0.3412, 0.6919, 0.3332, 0.6919, 0.3332, 0.02163, 0.1831, 0.05692, 0.2131, 0.05692, 0.2131, 0.5935, 0.2478, 0.5935, 0.2478, 0.5306, 0.2664, 0.5306, 0.2664, 0.5306, 0.2664, 0.05692, 0.2131, 0.5524, 0.3832, 0.497, 0.3952, 0.497, 0.3952, 0.4646, 0.0001892, 0.4646, 0.0001892, 0.5074, 0.01666, 0.5306, 0.2664, 0.5306, 0.2664, 0.5306, 0.2664, 0.5927, 0.3691, 0.5524, 0.3832, 0.5524, 0.3832, 0.05692, 0.2131, 0.05692, 0.2131, 0.05692, 0.2131, 0.1673, 0.4502, 0.1673, 0.4502, 0.2088, 0.4281, 0.5519, 0.02766, 0.5519, 0.02766, 0.6073, 0.03442, 0.5074, 0.01666, 0.5074, 0.01666, 0.5519, 0.02766, 0.5306, 0.2664, 0.5306, 0.2664, 0.5306, 0.2664, 0.6709, 0.3332, 0.623, 0.3527, 0.623, 0.3527, 0.05692, 0.2131, 0.05692, 0.2131, 0.05692, 0.2131, 0.05692, 0.2131, 0.05692, 0.2131, 0.05692, 0.2131, 0.5074, 0.01666, 0.5074, 0.01666, 0.5519, 0.02766, 0.05692, 0.2131, 0.05692, 0.2131, 0.05692, 0.2131, 0.5306, 0.2664, 0.5306, 0.2664, 0.5306, 0.2664, 0.05692, 0.2131, 0.0, 0.0, 0.0, 0.0, 0.6709, 0.3332, 0.623, 0.3527, 0.623, 0.3527, 0.05692, 0.2131, 0.05692, 0.2131, 0.05692, 0.2131, 0.5306, 0.2664, 0.5306, 0.2664, 0.05692, 0.2131, 0.0, 0.0, 0.05692, 0.2131, 0.05692, 0.2131, 0.7781, 0.152, 0.7427, 0.1674, 0.7427, 0.1674, 0.6919, 0.3332, 0.6919, 0.3332, 0.7336, 0.3412, 0.02163, 0.1831, 0.05692, 0.2131, 0.05692, 0.2131, 0.5935, 0.2478, 0.5935, 0.2478, 0.5306, 0.2664, 0.5524, 0.3832, 0.497, 0.3952, 0.497, 0.3952, 0.4646, 0.0001892, 0.4646, 0.0001892, 0.5074, 0.01666, 0.5927, 0.3691, 0.5524, 0.3832, 0.5524, 0.3832, 0.1673, 0.4502, 0.1673, 0.4502, 0.2088, 0.4281, 0.5306, 0.2664, 0.5306, 0.2664, 0.5306, 0.2664, 0.5519, 0.02766, 0.5519, 0.02766, 0.6073, 0.03442, 0.5306, 0.2664, 0.5306, 0.2664, 0.5306, 0.2664, 0.5519, 0.02766, 0.5519, 0.02766, 0.6073, 0.03442, 0.5306, 0.2664, 0.5306, 0.2664, 0.5306, 0.2664, 0.5074, 0.01666, 0.5074, 0.01666, 0.5519, 0.02766, 0.5306, 0.2664, 0.5306, 0.2664, 0.05692, 0.2131, 0.6709, 0.3332, 0.623, 0.3527, 0.623, 0.3527, 0.05692, 0.2131, 0.05692, 0.2131, 0.05692, 0.2131, 0.7781, 0.152, 0.7427, 0.1674, 0.7427, 0.1674, 0.7336, 0.3412, 0.6919, 0.3332, 0.6919, 0.3332, 0.05692, 0.2131, 0.05692, 0.2131, 0.05692, 0.2131, 0.05692, 0.2131, 0.05692, 0.2131, 0.02163, 0.1831, 0.5935, 0.2478, 0.5935, 0.2478, 0.5306, 0.2664, 0.05692, 0.2131, 0.0, 0.0, 0.0, 0.0, 0.5524, 0.3832, 0.497, 0.3952, 0.497, 0.3952, 0.5074, 0.01666, 0.4646, 0.0001892, 0.4646, 0.0001892, 0.0, 0.0, 0.05692, 0.2131, 0.05692, 0.2131, 0.5927, 0.3691, 0.5524, 0.3832, 0.5524, 0.3832, 0.1673, 0.4502, 0.1673, 0.4502, 0.2088, 0.4281, 0.5306, 0.2664, 0.5306, 0.2664, 0.5306, 0.2664, 0.5519, 0.02766, 0.5074, 0.01666, 0.5074, 0.01666, 0.5306, 0.2664, 0.5306, 0.2664, 0.05692, 0.2131, 0.6709, 0.3332, 0.623, 0.3527, 0.623, 0.3527, 0.05692, 0.2131, 0.05692, 0.2131, 0.05692, 0.2131, 0.7781, 0.152, 0.7427, 0.1674, 0.7427, 0.1674, 0.7336, 0.3412, 0.6919, 0.3332, 0.6919, 0.3332, 0.05692, 0.2131, 0.05692, 0.2131, 0.05692, 0.2131, 0.02163, 0.1831, 0.05692, 0.2131, 0.05692, 0.2131, 0.5935, 0.2478, 0.5935, 0.2478, 0.5306, 0.2664, 0.05692, 0.2131, 0.0, 0.0, 0.0, 0.0, 0.5524, 0.3832, 0.497, 0.3952, 0.497, 0.3952, 0.5074, 0.01666, 0.4646, 0.0001892, 0.4646, 0.0001892, 0.0, 0.0, 0.05692, 0.2131, 0.05692, 0.2131, 0.5927, 0.3691, 0.5524, 0.3832, 0.5524, 0.3832, 0.1673, 0.4502, 0.1673, 0.4502, 0.2088, 0.4281, 0.5306, 0.2664, 0.5306, 0.2664, 0.5306, 0.2664, 0.6073, 0.03442, 0.5519, 0.02766, 0.5519, 0.02766, 0.05692, 0.2131, 0.5306, 0.2664, 0.5306, 0.2664, 0.6709, 0.3332, 0.623, 0.3527, 0.623, 0.3527, 0.05692, 0.2131, 0.05692, 0.2131, 0.05692, 0.2131, 0.7781, 0.152, 0.7427, 0.1674, 0.7427, 0.1674, 0.7336, 0.3412, 0.6919, 0.3332, 0.6919, 0.3332, 0.05692, 0.2131, 0.05692, 0.2131, 0.05692, 0.2131, 0.05692, 0.2131, 0.05692, 0.2131, 0.02163, 0.1831, 0.5935, 0.2478, 0.5935, 0.2478, 0.5306, 0.2664, 0.05692, 0.2131, 0.0, 0.0, 0.0, 0.0, 0.5524, 0.3832, 0.497, 0.3952, 0.497, 0.3952, 0.4646, 0.0001892, 0.4646, 0.0001892, 0.5074, 0.01666, 0.0, 0.0, 0.05692, 0.2131, 0.05692, 0.2131, 0.5927, 0.3691, 0.5524, 0.3832, 0.5524, 0.3832, 0.1673, 0.4502, 0.1673, 0.4502, 0.2088, 0.4281, 0.5306, 0.2664, 0.5306, 0.2664, 0.5306, 0.2664, 0.5519, 0.02766, 0.5519, 0.02766, 0.6073, 0.03442, 0.5306, 0.2664, 0.5306, 0.2664, 0.5306, 0.2664, 0.5074, 0.01666, 0.5074, 0.01666, 0.5519, 0.02766, 0.05692, 0.2131, 0.05692, 0.2131, 0.05692, 0.2131, 0.7427, 0.1674, 0.7427, 0.1674, 0.7781, 0.152, 0.7336, 0.3412, 0.6919, 0.3332, 0.6919, 0.3332, 0.05692, 0.2131, 0.05692, 0.2131, 0.05692, 0.2131, 0.05692, 0.2131, 0.05692, 0.2131, 0.02163, 0.1831, 0.5935, 0.2478, 0.5935, 0.2478, 0.5306, 0.2664, 0.05692, 0.2131, 0.0, 0.0, 0.0, 0.0, 0.497, 0.3952, 0.497, 0.3952, 0.5524, 0.3832, 0.5074, 0.01666, 0.4646, 0.0001892, 0.4646, 0.0001892, 0.0, 0.0, 0.05692, 0.2131, 0.05692, 0.2131, 0.5524, 0.3832, 0.5524, 0.3832, 0.5927, 0.3691, 0.1673, 0.4502, 0.1673, 0.4502, 0.2088, 0.4281, 0.5306, 0.2664, 0.5306, 0.2664, 0.5306, 0.2664, 0.6073, 0.03442, 0.5519, 0.02766, 0.5519, 0.02766, 0.5306, 0.2664, 0.5306, 0.2664, 0.5306, 0.2664, 0.5519, 0.02766, 0.5074, 0.01666, 0.5074, 0.01666, 0.05692, 0.2131, 0.5306, 0.2664, 0.5306, 0.2664, 0.6709, 0.3332, 0.623, 0.3527, 0.623, 0.3527, 0.05692, 0.2131, 0.05692, 0.2131, 0.05692, 0.2131, 0.05692, 0.2131, 0.05692, 0.2131, 0.02163, 0.1831, 0.5935, 0.2478, 0.5935, 0.2478, 0.5306, 0.2664, 0.05692, 0.2131, 0.0, 0.0, 0.0, 0.0, 0.497, 0.3952, 0.497, 0.3952, 0.5524, 0.3832, 0.5074, 0.01666, 0.4646, 0.0001892, 0.4646, 0.0001892, 0.0, 0.0, 0.05692, 0.2131, 0.05692, 0.2131, 0.5524, 0.3832, 0.5524, 0.3832, 0.5927, 0.3691, 0.1673, 0.4502, 0.1673, 0.4502, 0.2088, 0.4281, 0.5306, 0.2664, 0.5306, 0.2664, 0.5306, 0.2664, 0.6073, 0.03442, 0.5519, 0.02766, 0.5519, 0.02766, 0.5306, 0.2664, 0.5306, 0.2664, 0.5306, 0.2664, 0.5519, 0.02766, 0.5074, 0.01666, 0.5074, 0.01666, 0.05692, 0.2131, 0.5306, 0.2664, 0.5306, 0.2664, 0.623, 0.3527, 0.623, 0.3527, 0.6709, 0.3332, 0.05692, 0.2131, 0.05692, 0.2131, 0.05692, 0.2131, 0.7427, 0.1674, 0.7427, 0.1674, 0.7781, 0.152, 0.7336, 0.3412, 0.6919, 0.3332, 0.6919, 0.3332, 0.05692, 0.2131, 0.0, 0.0, 0.05692, 0.2131, 0.497, 0.3952, 0.5524, 0.3832, 0.5524, 0.3832, 0.5074, 0.01666, 0.4646, 0.0001892, 0.5074, 0.01666, 0.0, 0.0, 0.05692, 0.2131, 0.0, 0.0, 0.5524, 0.3832, 0.5927, 0.3691, 0.5927, 0.3691, 0.1673, 0.4502, 0.2088, 0.4281, 0.2088, 0.4281, 0.5306, 0.2664, 0.5306, 0.2664, 0.5306, 0.2664, 0.6073, 0.03442, 0.5519, 0.02766, 0.6073, 0.03442, 0.5306, 0.2664, 0.5306, 0.2664, 0.5306, 0.2664, 0.5519, 0.02766, 0.5074, 0.01666, 0.5519, 0.02766, 0.5306, 0.2664, 0.05692, 0.2131, 0.05692, 0.2131, 0.623, 0.3527, 0.6709, 0.3332, 0.6709, 0.3332, 0.05692, 0.2131, 0.05692, 0.2131, 0.05692, 0.2131, 0.7427, 0.1674, 0.7781, 0.152, 0.7781, 0.152, 0.7336, 0.3412, 0.6919, 0.3332, 0.7336, 0.3412, 0.05692, 0.2131, 0.05692, 0.2131, 0.05692, 0.2131, 0.02163, 0.1831, 0.05692, 0.2131, 0.02163, 0.1831, 0.5935, 0.2478, 0.5306, 0.2664, 0.5306, 0.2664, 0.02163, 0.1831, 0.05692, 0.2131, 0.02163, 0.1831, 0.5935, 0.2478, 0.5306, 0.2664, 0.5306, 0.2664, 0.05692, 0.2131, 0.0, 0.0, 0.05692, 0.2131, 0.497, 0.3952, 0.5524, 0.3832, 0.5524, 0.3832, 0.5074, 0.01666, 0.4646, 0.0001892, 0.5074, 0.01666, 0.0, 0.0, 0.05692, 0.2131, 0.0, 0.0, 0.5524, 0.3832, 0.5927, 0.3691, 0.5927, 0.3691, 0.1673, 0.4502, 0.2088, 0.4281, 0.2088, 0.4281, 0.5306, 0.2664, 0.5306, 0.2664, 0.5306, 0.2664, 0.5519, 0.02766, 0.6073, 0.03442, 0.6073, 0.03442, 0.5306, 0.2664, 0.5306, 0.2664, 0.5306, 0.2664, 0.5519, 0.02766, 0.5074, 0.01666, 0.5519, 0.02766, 0.5306, 0.2664, 0.05692, 0.2131, 0.05692, 0.2131, 0.623, 0.3527, 0.6709, 0.3332, 0.6709, 0.3332, 0.05692, 0.2131, 0.05692, 0.2131, 0.05692, 0.2131, 0.7427, 0.1674, 0.7781, 0.152, 0.7781, 0.152, 0.7336, 0.3412, 0.6919, 0.3332, 0.7336, 0.3412, 0.05692, 0.2131, 0.05692, 0.2131, 0.05692, 0.2131, 0.05692, 0.2131, 0.0, 0.0, 0.0, 0.0, 0.497, 0.3952, 0.497, 0.3952, 0.5524, 0.3832, 0.5074, 0.01666, 0.4646, 0.0001892, 0.4646, 0.0001892, 0.0, 0.0, 0.05692, 0.2131, 0.05692, 0.2131, 0.5524, 0.3832, 0.5524, 0.3832, 0.5927, 0.3691, 0.1673, 0.4502, 0.1673, 0.4502, 0.2088, 0.4281, 0.5306, 0.2664, 0.5306, 0.2664, 0.5306, 0.2664, 0.6073, 0.03442, 0.5519, 0.02766, 0.5519, 0.02766, 0.5306, 0.2664, 0.5306, 0.2664, 0.5306, 0.2664, 0.5519, 0.02766, 0.5074, 0.01666, 0.5074, 0.01666, 0.5306, 0.2664, 0.5306, 0.2664, 0.05692, 0.2131, 0.623, 0.3527, 0.623, 0.3527, 0.6709, 0.3332, 0.05692, 0.2131, 0.05692, 0.2131, 0.05692, 0.2131, 0.7427, 0.1674, 0.7427, 0.1674, 0.7781, 0.152, 0.7336, 0.3412, 0.6919, 0.3332, 0.6919, 0.3332, 0.05692, 0.2131, 0.05692, 0.2131, 0.05692, 0.2131, 0.02163, 0.1831, 0.05692, 0.2131, 0.05692, 0.2131, 0.5935, 0.2478, 0.5935, 0.2478, 0.5306, 0.2664, 0.02163, 0.1831, 0.05692, 0.2131, 0.05692, 0.2131, 0.5935, 0.2478, 0.5935, 0.2478, 0.5306, 0.2664, 0.05692, 0.2131, 0.0, 0.0, 0.0, 0.0, 0.497, 0.3952, 0.497, 0.3952, 0.5524, 0.3832, 0.5074, 0.01666, 0.4646, 0.0001892, 0.4646, 0.0001892, 0.0, 0.0, 0.05692, 0.2131, 0.05692, 0.2131, 0.5524, 0.3832, 0.5524, 0.3832, 0.5927, 0.3691, 0.1673, 0.4502, 0.1673, 0.4502, 0.2088, 0.4281, 0.5306, 0.2664, 0.5306, 0.2664, 0.5306, 0.2664, 0.5519, 0.02766, 0.5519, 0.02766, 0.6073, 0.03442, 0.5306, 0.2664, 0.5306, 0.2664, 0.5306, 0.2664, 0.5519, 0.02766, 0.5074, 0.01666, 0.5074, 0.01666, 0.5306, 0.2664, 0.5306, 0.2664, 0.05692, 0.2131, 0.623, 0.3527, 0.623, 0.3527, 0.6709, 0.3332, 0.05692, 0.2131, 0.05692, 0.2131, 0.05692, 0.2131, 0.7427, 0.1674, 0.7427, 0.1674, 0.7781, 0.152, 0.7336, 0.3412, 0.6919, 0.3332, 0.6919, 0.3332, 0.05692, 0.2131, 0.05692, 0.2131, 0.05692, 0.2131, 0.5519, 0.02766, 0.0, 0.0, 0.6073, 0.03442, 0.5074, 0.01666, 0.0, 0.0, 0.5519, 0.02766, 0.4646, 0.0001892, 0.0, 0.0, 0.5074, 0.01666, 0.6919, 0.3332, 0.0, 0.0, 0.4646, 0.0001892, 0.6919, 0.3332, 0.623, 0.3527, 0.0, 0.0, 0.623, 0.3527, 0.7427, 0.1674, 0.0, 0.0, 0.7427, 0.1674, 0.5524, 0.3832, 0.0, 0.0, 0.5524, 0.3832, 0.497, 0.3952, 0.0, 0.0, 0.05692, 0.2131, 0.0, 0.0, 0.497, 0.3952, 0.05692, 0.2131, 0.05692, 0.2131, 0.0, 0.0, 0.0, 0.0, 0.0, 0.0, 0.05692, 0.2131, 0.0, 0.0, 0.05692, 0.2131, 0.0, 0.0, 0.05692, 0.2131, 0.05692, 0.2131, 0.0, 0.0, 0.5306, 0.2664, 0.0, 0.0, 0.05692, 0.2131, 0.5306, 0.2664, 0.5306, 0.2664, 0.0, 0.0, 0.5306, 0.2664, 0.5306, 0.2664, 0.0, 0.0, 0.5306, 0.2664, 0.5935, 0.2478, 0.0, 0.0, 0.5935, 0.2478, 0.6073, 0.03442, 0.0, 0.0])
me_plane_001.use_remesh_preserve_volume = False
me_plane_001.use_remesh_preserve_attributes = False
me_plane_001.use_mirror_x = True
me_plane_001.update()

# ---- objects
ob_sun = bpy.data.objects.new('Sun', light_sun)
ob_catmesh = bpy.data.objects.new('CatMesh', me_plane_001)
ob_lamp = bpy.data.objects.new('Lamp', light_lamp)
ob_camera = bpy.data.objects.new('Camera', cam_camera)

# ---- transforms, parenting, visibility, modifiers, constraints
ob_sun.location = (10.82, 58.74, 20.92)
ob_sun.rotation_euler = (-0.2368, -0.0, 0.0)
ob_sun.scale = (1.0, 0.9243, 0.9957)
ob_sun.hide_viewport = True
ob_sun.lineart.crease_threshold = 0.0
ob_catmesh.location = (-0.2714, -4.543, 7.904)
ob_catmesh.scale = (0.717, 0.717, 0.717)
ob_catmesh.lineart.crease_threshold = 0.0
ob_catmesh.use_mesh_mirror_x = True
_vg = ob_catmesh.vertex_groups.new(name='tail.004')
_vg = ob_catmesh.vertex_groups.new(name='tail.003')
_vg = ob_catmesh.vertex_groups.new(name='tail.002')
_vg = ob_catmesh.vertex_groups.new(name='tail.001')
_vg = ob_catmesh.vertex_groups.new(name='spine')
_vg = ob_catmesh.vertex_groups.new(name='spine.001')
_vg = ob_catmesh.vertex_groups.new(name='spine.002')
_vg = ob_catmesh.vertex_groups.new(name='spine.004')
_vg = ob_catmesh.vertex_groups.new(name='spine.006')
_vg = ob_catmesh.vertex_groups.new(name='ear.L')
_vg = ob_catmesh.vertex_groups.new(name='ear.L.003')
_vg = ob_catmesh.vertex_groups.new(name='ear.L.004')
_vg = ob_catmesh.vertex_groups.new(name='ear.R')
_vg = ob_catmesh.vertex_groups.new(name='ear.R.003')
_vg = ob_catmesh.vertex_groups.new(name='ear.R.004')
_vg = ob_catmesh.vertex_groups.new(name='Breast.C')
_vg = ob_catmesh.vertex_groups.new(name='shoulder.L')
_vg = ob_catmesh.vertex_groups.new(name='upper_arm.L')
_vg = ob_catmesh.vertex_groups.new(name='forearm.L')
_vg = ob_catmesh.vertex_groups.new(name='hand.L')
_vg = ob_catmesh.vertex_groups.new(name='shoulder.R')
_vg = ob_catmesh.vertex_groups.new(name='upper_arm.R')
_vg = ob_catmesh.vertex_groups.new(name='forearm.R')
_vg = ob_catmesh.vertex_groups.new(name='hand.R')
_vg = ob_catmesh.vertex_groups.new(name='belly.C')
_vg = ob_catmesh.vertex_groups.new(name='thigh.L')
_vg = ob_catmesh.vertex_groups.new(name='shin.L')
_vg = ob_catmesh.vertex_groups.new(name='foot.L')
_vg = ob_catmesh.vertex_groups.new(name='r_toe.L')
_vg = ob_catmesh.vertex_groups.new(name='thigh.R')
_vg = ob_catmesh.vertex_groups.new(name='shin.R')
_vg = ob_catmesh.vertex_groups.new(name='foot.R')
_vg = ob_catmesh.vertex_groups.new(name='r_toe.R')
_vg = ob_catmesh.vertex_groups.new(name='Tail_IK')
_vg = ob_catmesh.vertex_groups.new(name='Spine.01')
_vg = ob_catmesh.vertex_groups.new(name='Spine.02')
_vg = ob_catmesh.vertex_groups.new(name='Tail.01')
_vg = ob_catmesh.vertex_groups.new(name='Tail.02')
_vg = ob_catmesh.vertex_groups.new(name='Tail.03')
_vg = ob_catmesh.vertex_groups.new(name='Tail.04')
_vg = ob_catmesh.vertex_groups.new(name='Head.01')
_vg = ob_catmesh.vertex_groups.new(name='Head.02')
_vg = ob_catmesh.vertex_groups.new(name='Ear.L')
_vg = ob_catmesh.vertex_groups.new(name='Ear.R')
_vg = ob_catmesh.vertex_groups.new(name='Shoulder.L')
_vg = ob_catmesh.vertex_groups.new(name='FrontLeg01.L')
_vg = ob_catmesh.vertex_groups.new(name='FrontLeg02.L')
_vg = ob_catmesh.vertex_groups.new(name='FrontFoot.L')
_vg = ob_catmesh.vertex_groups.new(name='RearLeg01.L')
_vg = ob_catmesh.vertex_groups.new(name='RearLeg02.L')
_vg = ob_catmesh.vertex_groups.new(name='RearFoot.L')
_vg = ob_catmesh.vertex_groups.new(name='Shoulder.R')
_vg = ob_catmesh.vertex_groups.new(name='FrontLeg01.R')
_vg = ob_catmesh.vertex_groups.new(name='FrontLeg02.R')
_vg = ob_catmesh.vertex_groups.new(name='FrontFoot.R.001')
_vg = ob_catmesh.vertex_groups.new(name='RearLeg01.R')
_vg = ob_catmesh.vertex_groups.new(name='RearLeg02.R')
_vg = ob_catmesh.vertex_groups.new(name='RearFoot.R')
_vg = ob_catmesh.vertex_groups.new(name='FrontFoot.R')
_vg = ob_catmesh.vertex_groups.new(name='FrontFoot.L.001')
ob_lamp.location = (1.631, 4.227, 2.383)
ob_lamp.rotation_euler = (0.7215, 0.2814, 1.878)
ob_lamp.scale = (0.9331, 0.9998, 0.9877)
ob_lamp.lock_rotations_4d = False
ob_lamp.empty_display_type = 'ARROWS'
ob_lamp.color = (0.0, 0.0, 0.0, 0.0)
ob_lamp.hide_viewport = True
ob_lamp.lineart.crease_threshold = 0.0
ob_camera.location = (7.481, -6.508, 5.344)
ob_camera.rotation_euler = (1.109, 0.0, 0.8149)
ob_camera.lock_rotations_4d = False
ob_camera.empty_display_type = 'ARROWS'
ob_camera.color = (0.0, 0.0, 0.0, 0.0)
ob_camera.hide_viewport = True
ob_camera.display_type = 'WIRE'
ob_camera.lineart.crease_threshold = 0.0

# ---- collection membership
col_collection_1.objects.link(ob_sun)
col_collection_1.objects.link(ob_catmesh)
col_collection_1.objects.link(ob_lamp)
col_collection_1.objects.link(ob_camera)

# ---- scene / render settings (as saved in the file)
scene.camera = ob_camera
scene.frame_start = 1; scene.frame_end = 250; scene.frame_set(0)
scene.render.engine = 'BLENDER_EEVEE_NEXT'
scene.render.resolution_percentage = 50
scene.render.dither_intensity = 0.0
scene.cycles.use_denoising = False
scene.cycles.samples = 128
scene.cycles.sampling_pattern = 'TABULATED_SOBOL'
scene.cycles.use_adaptive_sampling = False
scene.cycles.use_light_tree = False
scene.cycles.blur_glossy = 0.0
scene.cycles.sample_clamp_indirect = 0.0
scene.view_settings.view_transform = 'Standard'
bpy.context.view_layer.update()

